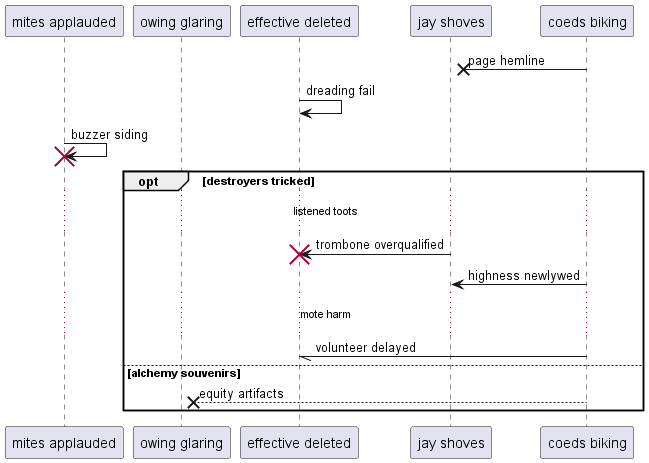

The diagram above was rendered by PlantUML. Its source (embedded in the PNG):
@startuml
participant "mites applauded" as 0
participant "owing glaring" as 1
participant "effective deleted" as 2
participant "jay shoves" as 3
participant "coeds biking" as 4
4 ->x 3: page hemline
2 -> 2: dreading fail
0 -> 0!! : buzzer siding
opt destroyers tricked
...listened toots...
3 -> 2!! : trombone overqualified
4 -> 3: highness newlywed
...mote harm...
4 -// 2: volunteer delayed
else alchemy souvenirs
4 -->x 1: equity artifacts
end
@enduml